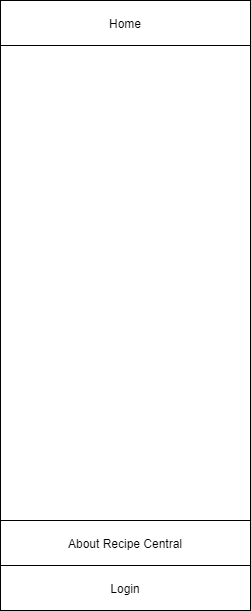

The diagram above was exported from draw.io. Its source (the exported page's mxGraphModel, read from the mxfile embedded in the PNG):
<mxGraphModel dx="2271" dy="707" grid="1" gridSize="10" guides="1" tooltips="1" connect="1" arrows="1" fold="1" page="1" pageScale="1" pageWidth="850" pageHeight="1100" math="0" shadow="0">
  <root>
    <mxCell id="0" />
    <mxCell id="1" parent="0" />
    <mxCell id="2" value="" style="rounded=0;whiteSpace=wrap;html=1;fillColor=#FFFFFF;" vertex="1" parent="1">
      <mxGeometry x="1090" y="85" width="250" height="535" as="geometry" />
    </mxCell>
    <mxCell id="3" value="profile" style="text;html=1;strokeColor=none;fillColor=none;align=center;verticalAlign=middle;whiteSpace=wrap;rounded=0;" vertex="1" parent="1">
      <mxGeometry x="1155" y="100" width="40" height="20" as="geometry" />
    </mxCell>
    <mxCell id="4" value="Home" style="rounded=0;whiteSpace=wrap;html=1;" vertex="1" parent="1">
      <mxGeometry x="1090" y="85" width="160" height="45" as="geometry" />
    </mxCell>
    <mxCell id="5" value="About Recipe Central" style="rounded=0;whiteSpace=wrap;html=1;" vertex="1" parent="1">
      <mxGeometry x="1090" y="605" width="250" height="45" as="geometry" />
    </mxCell>
    <mxCell id="6" value="Login" style="rounded=0;whiteSpace=wrap;html=1;" vertex="1" parent="1">
      <mxGeometry x="1090" y="650" width="250" height="45" as="geometry" />
    </mxCell>
    <mxCell id="7" value="Home" style="rounded=0;whiteSpace=wrap;html=1;" vertex="1" parent="1">
      <mxGeometry x="1090" y="85" width="250" height="45" as="geometry" />
    </mxCell>
  </root>
</mxGraphModel>